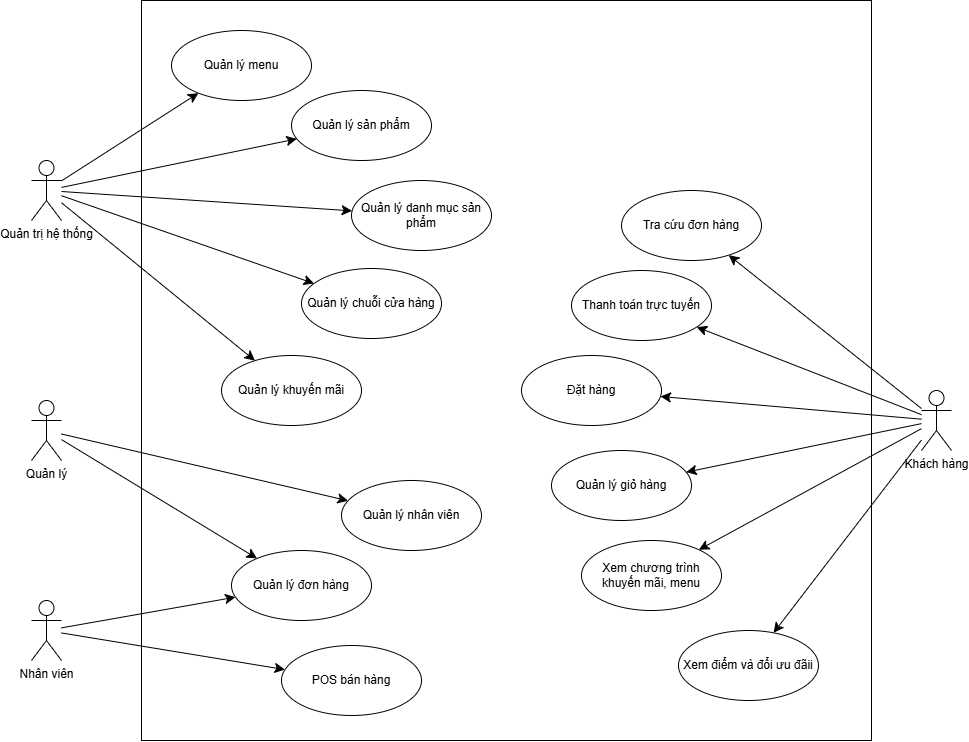

The diagram above was exported from draw.io. Its source (the exported page's mxGraphModel, read from the mxfile embedded in the PNG):
<mxGraphModel dx="1406" dy="832" grid="1" gridSize="10" guides="1" tooltips="1" connect="1" arrows="1" fold="1" page="1" pageScale="1" pageWidth="827" pageHeight="1169" math="0" shadow="0">
  <root>
    <mxCell id="0" />
    <mxCell id="1" parent="0" />
    <mxCell id="GmDXcOCZI5DxLygkIKVB-1" parent="1" style="rounded=0;whiteSpace=wrap;html=1;" value="" vertex="1">
      <mxGeometry height="740" width="730" x="150" y="160" as="geometry" />
    </mxCell>
    <mxCell id="GmDXcOCZI5DxLygkIKVB-25" edge="1" parent="1" source="GmDXcOCZI5DxLygkIKVB-2" style="edgeStyle=none;curved=1;rounded=0;orthogonalLoop=1;jettySize=auto;html=1;fontSize=12;startSize=8;endSize=8;" target="GmDXcOCZI5DxLygkIKVB-18">
      <mxGeometry relative="1" as="geometry" />
    </mxCell>
    <mxCell id="5oAwKPuZzqSnoNvRTidk-7" edge="1" parent="1" source="GmDXcOCZI5DxLygkIKVB-2" style="edgeStyle=none;curved=1;rounded=0;orthogonalLoop=1;jettySize=auto;html=1;fontSize=12;startSize=8;endSize=8;" target="5oAwKPuZzqSnoNvRTidk-6">
      <mxGeometry relative="1" as="geometry" />
    </mxCell>
    <mxCell id="5oAwKPuZzqSnoNvRTidk-12" edge="1" parent="1" source="GmDXcOCZI5DxLygkIKVB-2" style="edgeStyle=none;curved=1;rounded=0;orthogonalLoop=1;jettySize=auto;html=1;fontSize=12;startSize=8;endSize=8;" target="5oAwKPuZzqSnoNvRTidk-10">
      <mxGeometry relative="1" as="geometry" />
    </mxCell>
    <mxCell id="5oAwKPuZzqSnoNvRTidk-13" edge="1" parent="1" source="GmDXcOCZI5DxLygkIKVB-2" style="edgeStyle=none;curved=1;rounded=0;orthogonalLoop=1;jettySize=auto;html=1;fontSize=12;startSize=8;endSize=8;" target="5oAwKPuZzqSnoNvRTidk-9">
      <mxGeometry relative="1" as="geometry" />
    </mxCell>
    <mxCell id="5oAwKPuZzqSnoNvRTidk-14" edge="1" parent="1" source="GmDXcOCZI5DxLygkIKVB-2" style="edgeStyle=none;curved=1;rounded=0;orthogonalLoop=1;jettySize=auto;html=1;fontSize=12;startSize=8;endSize=8;" target="5oAwKPuZzqSnoNvRTidk-8">
      <mxGeometry relative="1" as="geometry" />
    </mxCell>
    <mxCell id="GmDXcOCZI5DxLygkIKVB-2" parent="1" style="shape=umlActor;verticalLabelPosition=bottom;verticalAlign=top;html=1;" value="Quản trị hệ thống" vertex="1">
      <mxGeometry height="60" width="30" x="40" y="320" as="geometry" />
    </mxCell>
    <mxCell id="GmDXcOCZI5DxLygkIKVB-33" edge="1" parent="1" source="GmDXcOCZI5DxLygkIKVB-3" style="edgeStyle=none;curved=1;rounded=0;orthogonalLoop=1;jettySize=auto;html=1;fontSize=12;startSize=8;endSize=8;" target="GmDXcOCZI5DxLygkIKVB-19">
      <mxGeometry relative="1" as="geometry" />
    </mxCell>
    <mxCell id="GmDXcOCZI5DxLygkIKVB-35" edge="1" parent="1" source="GmDXcOCZI5DxLygkIKVB-3" style="edgeStyle=none;curved=1;rounded=0;orthogonalLoop=1;jettySize=auto;html=1;fontSize=12;startSize=8;endSize=8;" target="GmDXcOCZI5DxLygkIKVB-16">
      <mxGeometry relative="1" as="geometry" />
    </mxCell>
    <mxCell id="GmDXcOCZI5DxLygkIKVB-3" parent="1" style="shape=umlActor;verticalLabelPosition=bottom;verticalAlign=top;html=1;" value="Quản lý" vertex="1">
      <mxGeometry height="60" width="30" x="40" y="560" as="geometry" />
    </mxCell>
    <mxCell id="GmDXcOCZI5DxLygkIKVB-36" edge="1" parent="1" source="GmDXcOCZI5DxLygkIKVB-4" style="edgeStyle=none;curved=1;rounded=0;orthogonalLoop=1;jettySize=auto;html=1;fontSize=12;startSize=8;endSize=8;" target="GmDXcOCZI5DxLygkIKVB-16">
      <mxGeometry relative="1" as="geometry" />
    </mxCell>
    <mxCell id="GmDXcOCZI5DxLygkIKVB-37" edge="1" parent="1" source="GmDXcOCZI5DxLygkIKVB-4" style="edgeStyle=none;curved=1;rounded=0;orthogonalLoop=1;jettySize=auto;html=1;fontSize=12;startSize=8;endSize=8;" target="GmDXcOCZI5DxLygkIKVB-13">
      <mxGeometry relative="1" as="geometry" />
    </mxCell>
    <mxCell id="GmDXcOCZI5DxLygkIKVB-4" parent="1" style="shape=umlActor;verticalLabelPosition=bottom;verticalAlign=top;html=1;" value="Nhân viên" vertex="1">
      <mxGeometry height="60" width="30" x="40" y="760" as="geometry" />
    </mxCell>
    <mxCell id="GmDXcOCZI5DxLygkIKVB-39" edge="1" parent="1" source="GmDXcOCZI5DxLygkIKVB-6" style="edgeStyle=none;curved=1;rounded=0;orthogonalLoop=1;jettySize=auto;html=1;fontSize=12;startSize=8;endSize=8;" target="GmDXcOCZI5DxLygkIKVB-10">
      <mxGeometry relative="1" as="geometry" />
    </mxCell>
    <mxCell id="GmDXcOCZI5DxLygkIKVB-40" edge="1" parent="1" source="GmDXcOCZI5DxLygkIKVB-6" style="edgeStyle=none;curved=1;rounded=0;orthogonalLoop=1;jettySize=auto;html=1;fontSize=12;startSize=8;endSize=8;" target="GmDXcOCZI5DxLygkIKVB-11">
      <mxGeometry relative="1" as="geometry" />
    </mxCell>
    <mxCell id="GmDXcOCZI5DxLygkIKVB-41" edge="1" parent="1" source="GmDXcOCZI5DxLygkIKVB-6" style="edgeStyle=none;curved=1;rounded=0;orthogonalLoop=1;jettySize=auto;html=1;fontSize=12;startSize=8;endSize=8;" target="GmDXcOCZI5DxLygkIKVB-12">
      <mxGeometry relative="1" as="geometry" />
    </mxCell>
    <mxCell id="5oAwKPuZzqSnoNvRTidk-5" edge="1" parent="1" source="GmDXcOCZI5DxLygkIKVB-6" style="edgeStyle=none;curved=1;rounded=0;orthogonalLoop=1;jettySize=auto;html=1;fontSize=12;startSize=8;endSize=8;" target="5oAwKPuZzqSnoNvRTidk-1">
      <mxGeometry relative="1" as="geometry" />
    </mxCell>
    <mxCell id="TKB-UbO7ggTzRxI8YY49-3" edge="1" parent="1" source="GmDXcOCZI5DxLygkIKVB-6" style="edgeStyle=none;curved=1;rounded=0;orthogonalLoop=1;jettySize=auto;html=1;fontSize=12;startSize=8;endSize=8;" target="TKB-UbO7ggTzRxI8YY49-1">
      <mxGeometry relative="1" as="geometry" />
    </mxCell>
    <mxCell id="TKB-UbO7ggTzRxI8YY49-4" edge="1" parent="1" source="GmDXcOCZI5DxLygkIKVB-6" style="edgeStyle=none;curved=1;rounded=0;orthogonalLoop=1;jettySize=auto;html=1;fontSize=12;startSize=8;endSize=8;" target="TKB-UbO7ggTzRxI8YY49-2">
      <mxGeometry relative="1" as="geometry" />
    </mxCell>
    <mxCell id="GmDXcOCZI5DxLygkIKVB-6" parent="1" style="shape=umlActor;verticalLabelPosition=bottom;verticalAlign=top;html=1;" value="Khách hàng" vertex="1">
      <mxGeometry height="60" width="30" x="930" y="550" as="geometry" />
    </mxCell>
    <mxCell id="GmDXcOCZI5DxLygkIKVB-10" parent="1" style="ellipse;whiteSpace=wrap;html=1;" value="Thanh toán trực tuyến" vertex="1">
      <mxGeometry height="70" width="140" x="580" y="430" as="geometry" />
    </mxCell>
    <mxCell id="GmDXcOCZI5DxLygkIKVB-11" parent="1" style="ellipse;whiteSpace=wrap;html=1;" value="Đặt hàng" vertex="1">
      <mxGeometry height="70" width="140" x="530" y="515" as="geometry" />
    </mxCell>
    <mxCell id="GmDXcOCZI5DxLygkIKVB-12" parent="1" style="ellipse;whiteSpace=wrap;html=1;" value="Quản lý giỏ hàng" vertex="1">
      <mxGeometry height="70" width="140" x="560" y="610" as="geometry" />
    </mxCell>
    <mxCell id="GmDXcOCZI5DxLygkIKVB-13" parent="1" style="ellipse;whiteSpace=wrap;html=1;" value="POS bán hàng" vertex="1">
      <mxGeometry height="70" width="140" x="290" y="805" as="geometry" />
    </mxCell>
    <mxCell id="GmDXcOCZI5DxLygkIKVB-16" parent="1" style="ellipse;whiteSpace=wrap;html=1;" value="Quản lý đơn hàng" vertex="1">
      <mxGeometry height="70" width="140" x="240" y="710" as="geometry" />
    </mxCell>
    <mxCell id="GmDXcOCZI5DxLygkIKVB-18" parent="1" style="ellipse;whiteSpace=wrap;html=1;" value="Quản lý sản phẩm" vertex="1">
      <mxGeometry height="70" width="140" x="300" y="250" as="geometry" />
    </mxCell>
    <mxCell id="GmDXcOCZI5DxLygkIKVB-19" parent="1" style="ellipse;whiteSpace=wrap;html=1;" value="Quản lý nhân viên" vertex="1">
      <mxGeometry height="70" width="140" x="350" y="640" as="geometry" />
    </mxCell>
    <mxCell id="5oAwKPuZzqSnoNvRTidk-1" parent="1" style="ellipse;whiteSpace=wrap;html=1;" value="Xem chương trình khuyến mãi, menu" vertex="1">
      <mxGeometry height="70" width="140" x="590" y="700" as="geometry" />
    </mxCell>
    <mxCell id="5oAwKPuZzqSnoNvRTidk-6" parent="1" style="ellipse;whiteSpace=wrap;html=1;" value="Quản lý menu" vertex="1">
      <mxGeometry height="70" width="140" x="180" y="190" as="geometry" />
    </mxCell>
    <mxCell id="5oAwKPuZzqSnoNvRTidk-8" parent="1" style="ellipse;whiteSpace=wrap;html=1;" value="Quản lý khuyến mãi" vertex="1">
      <mxGeometry height="70" width="140" x="230" y="515" as="geometry" />
    </mxCell>
    <mxCell id="5oAwKPuZzqSnoNvRTidk-9" parent="1" style="ellipse;whiteSpace=wrap;html=1;" value="Quản lý chuỗi cửa hàng" vertex="1">
      <mxGeometry height="70" width="140" x="310" y="428" as="geometry" />
    </mxCell>
    <mxCell id="5oAwKPuZzqSnoNvRTidk-10" parent="1" style="ellipse;whiteSpace=wrap;html=1;" value="Quản lý danh mục sản phẩm" vertex="1">
      <mxGeometry height="70" width="140" x="360" y="340" as="geometry" />
    </mxCell>
    <mxCell id="TKB-UbO7ggTzRxI8YY49-1" parent="1" style="ellipse;whiteSpace=wrap;html=1;" value="Tra cứu đơn hàng" vertex="1">
      <mxGeometry height="70" width="140" x="630" y="350" as="geometry" />
    </mxCell>
    <mxCell id="TKB-UbO7ggTzRxI8YY49-2" parent="1" style="ellipse;whiteSpace=wrap;html=1;" value="Xem điểm và đổi ưu đãii" vertex="1">
      <mxGeometry height="70" width="140" x="687" y="790" as="geometry" />
    </mxCell>
  </root>
</mxGraphModel>